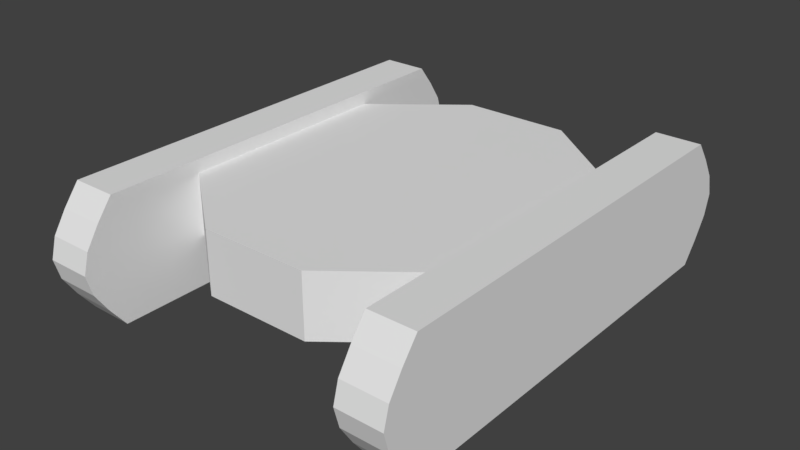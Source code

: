 # Source: Boss1Body.blend  (saved by Blender 2.78.0; exported with 4.5.12 LTS)
import bpy
from mathutils import Matrix  # noqa: F401  (used for matrix-valued properties, if any)

bpy.ops.wm.read_factory_settings(use_empty=True)
scene = bpy.context.scene
scene.name = 'Scene'

# ---- collections
col_collection_1 = bpy.data.collections.new('Collection 1'); scene.collection.children.link(col_collection_1)

# ---- world
world_world = bpy.data.worlds.new('World'); scene.world = world_world
world_world.color = (0.05088, 0.05088, 0.05088)
world_world.use_sun_shadow = False
world_world.sun_shadow_jitter_overblur = 0.0
world_world.cycles.sampling_method = 'MANUAL'

# ---- meshes
me_mesh = bpy.data.meshes.new('Mesh')
me_mesh.from_pydata([(0.817, -1.193, -0.692), (0.817, -1.193, -0.02618), (0.817, 1.193, -0.692), (0.817, 1.193, -0.02618), (1.082, -1.193, -0.692), (1.082, -1.193, -0.02618), (1.082, 1.193, -0.692), (1.082, 1.193, -0.02618), (0.817, -1.286, -0.581), (0.817, -1.364, -0.47), (0.817, -1.397, -0.3591), (0.817, -1.364, -0.2481), (0.817, -1.286, -0.1371), (0.817, 1.286, -0.1371), (0.817, 1.364, -0.2481), (0.817, 1.397, -0.3591), (0.817, 1.364, -0.47), (0.817, 1.286, -0.581), (1.082, 1.286, -0.1371), (1.082, 1.364, -0.2481), (1.082, 1.397, -0.3591), (1.082, 1.364, -0.47), (1.082, 1.286, -0.581), (1.082, -1.286, -0.1371), (1.082, -1.364, -0.2481), (1.082, -1.397, -0.3591), (1.082, -1.364, -0.47), (1.082, -1.286, -0.581)], [], [(13, 3, 7, 18), (23, 5, 1, 12), (2, 6, 4, 0), (7, 3, 1, 5), (4, 27, 8, 0), (27, 26, 9, 8), (26, 25, 10, 9), (25, 24, 11, 10), (24, 23, 12, 11), (6, 22, 21, 20, 19, 18, 7, 5, 23, 24, 25, 26, 27, 4), (2, 17, 22, 6), (17, 16, 21, 22), (16, 15, 20, 21), (15, 14, 19, 20), (14, 13, 18, 19), (2, 0, 8, 9, 10, 11, 12, 1, 3, 13, 14, 15, 16, 17)])
me_mesh.polygons.foreach_set('use_smooth', [True] * 16)
_k = set([(0, 2), (0, 4), (0, 8), (1, 3), (1, 5), (1, 12), (2, 6), (2, 17), (3, 7), (3, 13), (4, 6), (4, 27), (5, 7), (5, 23), (6, 22), (7, 18), (8, 9), (8, 27), (9, 10), (9, 26), (10, 11), (10, 25), (11, 12), (11, 24), (12, 23), (13, 14), (13, 18), (14, 15), (14, 19), (15, 16), (15, 20), (16, 17), (16, 21), (17, 22), (18, 19), (19, 20), (20, 21), (21, 22), (23, 24), (24, 25), (25, 26), (26, 27)])
me_mesh.attributes.new('sharp_edge', 'BOOLEAN', 'EDGE').data.foreach_set('value', [ (min(e.vertices), max(e.vertices)) in _k for e in me_mesh.edges])
me_mesh.use_remesh_preserve_volume = False
me_mesh.use_remesh_preserve_attributes = False
me_mesh.use_mirror_vertex_groups = False
me_mesh.update()
me_mesh.normals_split_custom_set([tuple(v) for v in zip(*[iter([0.0, 0.7637, 0.6455, 0.0, 0.7637, 0.6455, 0.0, 0.7637, 0.6455, 0.0, 0.7637, 0.6455, 0.0, -0.7637, 0.6455, 0.0, -0.7637, 0.6455, 0.0, -0.7637, 0.6455, 0.0, -0.7637, 0.6455, 0.0, 0.0, -1.0, 0.0, 0.0, -1.0, 0.0, 0.0, -1.0, 0.0, 0.0, -1.0, 0.0, 0.0, 1.0, 0.0, 0.0, 1.0, 0.0, 0.0, 1.0, 0.0, 0.0, 1.0, 0.0, -0.7637, -0.6455, 0.0, -0.7637, -0.6455, 0.0, -0.7637, -0.6455, 0.0, -0.7637, -0.6455, 0.0, -0.8187, -0.5742, 0.0, -0.8187, -0.5742, 0.0, -0.8187, -0.5742, 0.0, -0.8187, -0.5742, 0.0, -0.9598, -0.2808, 0.0, -0.9598, -0.2808, 0.0, -0.9598, -0.2808, 0.0, -0.9598, -0.2808, 0.0, -0.9598, 0.2808, 0.0, -0.9598, 0.2808, 0.0, -0.9598, 0.2808, 0.0, -0.9598, 0.2808, 5.187e-08, -0.8187, 0.5742, 5.187e-08, -0.8187, 0.5742, 5.187e-08, -0.8187, 0.5742, 5.187e-08, -0.8187, 0.5742, 1.0, -2.127e-08, 0.0, 1.0, -2.127e-08, 0.0, 1.0, -2.127e-08, 0.0, 1.0, -2.127e-08, 0.0, 1.0, -2.127e-08, 0.0, 1.0, -2.127e-08, 0.0, 1.0, -2.127e-08, 0.0, 1.0, -2.127e-08, 0.0, 1.0, -2.127e-08, 0.0, 1.0, -2.127e-08, 0.0, 1.0, -2.127e-08, 0.0, 1.0, -2.127e-08, 0.0, 1.0, -2.127e-08, 0.0, 1.0, -2.127e-08, 0.0, 0.0, 0.7637, -0.6455, 0.0, 0.7637, -0.6455, 0.0, 0.7637, -0.6455, 0.0, 0.7637, -0.6455, 0.0, 0.8187, -0.5742, 0.0, 0.8187, -0.5742, 0.0, 0.8187, -0.5742, 0.0, 0.8187, -0.5742, 0.0, 0.9598, -0.2808, 0.0, 0.9598, -0.2808, 0.0, 0.9598, -0.2808, 0.0, 0.9598, -0.2808, 0.0, 0.9598, 0.2808, 0.0, 0.9598, 0.2808, 0.0, 0.9598, 0.2808, 0.0, 0.9598, 0.2808, 0.0, 0.8187, 0.5742, 0.0, 0.8187, 0.5742, 0.0, 0.8187, 0.5742, 0.0, 0.8187, 0.5742, -1.0, 2.978e-08, 0.0, -1.0, 2.978e-08, 0.0, -1.0, 2.978e-08, 0.0, -1.0, 2.978e-08, 0.0, -1.0, 2.978e-08, 0.0, -1.0, 2.978e-08, 0.0, -1.0, 2.978e-08, 0.0, -1.0, 2.978e-08, 0.0, -1.0, 2.978e-08, 0.0, -1.0, 2.978e-08, 0.0, -1.0, 2.978e-08, 0.0, -1.0, 2.978e-08, 0.0, -1.0, 2.978e-08, 0.0, -1.0, 2.978e-08, 0.0])] * 3)])
me_cylinder = bpy.data.meshes.new('Cylinder')
me_cylinder.from_pydata([(-1.82, 1.323, 0.5862), (-1.82, 1.323, 1.336), (-0.6953, 2.14, 0.5862), (-0.6953, 2.14, 1.336), (0.6953, 2.14, 0.5862), (0.6953, 2.14, 1.336), (1.82, 1.323, 0.5862), (1.82, 1.323, 1.336), (1.82, -1.323, 0.5862), (1.82, -1.323, 1.336), (0.6953, -2.14, 0.5862), (0.6953, -2.14, 1.336), (-0.6953, -2.14, 0.5862), (-0.6953, -2.14, 1.336), (-1.82, -1.323, 0.5862), (-1.82, -1.323, 1.336)], [], [(0, 2, 4, 6, 8, 10, 12, 14), (0, 1, 3, 2), (2, 3, 5, 4), (4, 5, 7, 6), (3, 1, 15, 13, 11, 9, 7, 5), (0, 14, 15, 1), (8, 9, 11, 10), (10, 11, 13, 12), (12, 13, 15, 14), (6, 7, 9, 8)])
me_cylinder.use_remesh_preserve_volume = False
me_cylinder.use_remesh_preserve_attributes = False
me_cylinder.use_mirror_vertex_groups = False
me_cylinder.update()

# ---- objects
ob_treds = bpy.data.objects.new('treds', me_mesh)
ob_body = bpy.data.objects.new('body', me_cylinder)

# ---- transforms, parenting, visibility, modifiers, constraints
ob_treds.location = (0.0, 0.0, 1.248)
ob_treds.rotation_euler = (-1.629e-07, 0.0, 0.0)
ob_treds.scale = (1.627, 1.627, 1.785)
ob_treds.color = (0.8, 0.8, 0.8, 1.0)
ob_treds.lineart.crease_threshold = 0.0
_m = ob_treds.modifiers.new('Mirror', 'MIRROR')
ob_body.location = (0.0, 0.0, 0.0184)
ob_body.scale = (0.7306, 0.7942, 0.7942)
ob_body.lineart.crease_threshold = 0.0

# ---- collection membership
col_collection_1.objects.link(ob_treds)
col_collection_1.objects.link(ob_body)

# ---- scene / render settings (as saved in the file)
scene.frame_start = 1; scene.frame_end = 250; scene.frame_set(1)
scene.render.engine = 'BLENDER_EEVEE_NEXT'
scene.render.resolution_percentage = 50
scene.render.dither_intensity = 0.0
scene.cycles.use_denoising = False
scene.cycles.samples = 128
scene.cycles.sampling_pattern = 'TABULATED_SOBOL'
scene.cycles.light_sampling_threshold = 0.0
scene.cycles.use_adaptive_sampling = False
scene.cycles.use_light_tree = False
scene.cycles.blur_glossy = 0.0
scene.cycles.sample_clamp_indirect = 0.0
scene.view_settings.view_transform = 'Standard'
bpy.context.view_layer.update()

# ---- added for rendering (the .blend has no active camera and no usable light): camera, sun
cam_auto = bpy.data.cameras.new('AutoCamera')
cam_auto.lens = 50.0
cam_auto.sensor_width = 36.0
cam_auto.clip_end = 1000.0
ob_auto_camera = bpy.data.objects.new('AutoCamera', cam_auto)
scene.collection.objects.link(ob_auto_camera)
ob_auto_camera.location = (5.43084, -6.51701, 4.9516)
ob_auto_camera.rotation_euler = (1.09748, -7.21219e-08, 0.694738)
scene.camera = ob_auto_camera
light_auto_sun = bpy.data.lights.new('AutoSun', 'SUN')
light_auto_sun.energy = 3.0
light_auto_sun.angle = 0.0523599
ob_auto_sun = bpy.data.objects.new('AutoSun', light_auto_sun)
scene.collection.objects.link(ob_auto_sun)
ob_auto_sun.rotation_euler = (0.872665, 0.174533, 0.523599)
bpy.context.view_layer.update()
